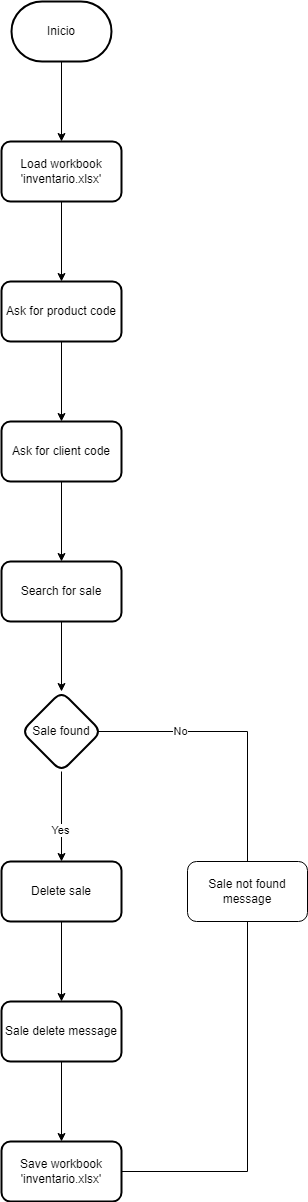

The diagram above was exported from draw.io. Its source (the exported page's mxGraphModel, read from the mxfile embedded in the PNG):
<mxGraphModel dx="1434" dy="790" grid="1" gridSize="10" guides="1" tooltips="1" connect="1" arrows="1" fold="1" page="1" pageScale="1" pageWidth="827" pageHeight="1169" math="0" shadow="0">
  <root>
    <mxCell id="0" />
    <mxCell id="1" parent="0" />
    <mxCell id="mRlFvwDXLf8fqFjvFqfs-30" value="" style="edgeStyle=orthogonalEdgeStyle;rounded=0;orthogonalLoop=1;jettySize=auto;html=1;" edge="1" parent="1" source="mRlFvwDXLf8fqFjvFqfs-28" target="mRlFvwDXLf8fqFjvFqfs-29">
      <mxGeometry relative="1" as="geometry" />
    </mxCell>
    <mxCell id="mRlFvwDXLf8fqFjvFqfs-28" value="Inicio" style="strokeWidth=2;html=1;shape=mxgraph.flowchart.terminator;whiteSpace=wrap;" vertex="1" parent="1">
      <mxGeometry x="364" y="60" width="100" height="60" as="geometry" />
    </mxCell>
    <mxCell id="mRlFvwDXLf8fqFjvFqfs-32" value="" style="edgeStyle=orthogonalEdgeStyle;rounded=0;orthogonalLoop=1;jettySize=auto;html=1;" edge="1" parent="1" source="mRlFvwDXLf8fqFjvFqfs-29" target="mRlFvwDXLf8fqFjvFqfs-31">
      <mxGeometry relative="1" as="geometry" />
    </mxCell>
    <mxCell id="mRlFvwDXLf8fqFjvFqfs-29" value="Load workbook 'inventario.xlsx'" style="rounded=1;whiteSpace=wrap;html=1;strokeWidth=2;" vertex="1" parent="1">
      <mxGeometry x="354" y="200" width="120" height="60" as="geometry" />
    </mxCell>
    <mxCell id="mRlFvwDXLf8fqFjvFqfs-34" value="" style="edgeStyle=orthogonalEdgeStyle;rounded=0;orthogonalLoop=1;jettySize=auto;html=1;" edge="1" parent="1" source="mRlFvwDXLf8fqFjvFqfs-31" target="mRlFvwDXLf8fqFjvFqfs-33">
      <mxGeometry relative="1" as="geometry" />
    </mxCell>
    <mxCell id="mRlFvwDXLf8fqFjvFqfs-31" value="Ask for product code" style="whiteSpace=wrap;html=1;rounded=1;strokeWidth=2;" vertex="1" parent="1">
      <mxGeometry x="354" y="340" width="120" height="60" as="geometry" />
    </mxCell>
    <mxCell id="mRlFvwDXLf8fqFjvFqfs-36" value="" style="edgeStyle=orthogonalEdgeStyle;rounded=0;orthogonalLoop=1;jettySize=auto;html=1;" edge="1" parent="1" source="mRlFvwDXLf8fqFjvFqfs-33" target="mRlFvwDXLf8fqFjvFqfs-35">
      <mxGeometry relative="1" as="geometry" />
    </mxCell>
    <mxCell id="mRlFvwDXLf8fqFjvFqfs-33" value="Ask for client code" style="whiteSpace=wrap;html=1;rounded=1;strokeWidth=2;" vertex="1" parent="1">
      <mxGeometry x="354" y="480" width="120" height="60" as="geometry" />
    </mxCell>
    <mxCell id="mRlFvwDXLf8fqFjvFqfs-38" value="" style="edgeStyle=orthogonalEdgeStyle;rounded=0;orthogonalLoop=1;jettySize=auto;html=1;" edge="1" parent="1" source="mRlFvwDXLf8fqFjvFqfs-35" target="mRlFvwDXLf8fqFjvFqfs-37">
      <mxGeometry relative="1" as="geometry" />
    </mxCell>
    <mxCell id="mRlFvwDXLf8fqFjvFqfs-35" value="Search for sale" style="whiteSpace=wrap;html=1;rounded=1;strokeWidth=2;" vertex="1" parent="1">
      <mxGeometry x="354" y="620" width="120" height="60" as="geometry" />
    </mxCell>
    <mxCell id="mRlFvwDXLf8fqFjvFqfs-43" value="" style="edgeStyle=orthogonalEdgeStyle;rounded=0;orthogonalLoop=1;jettySize=auto;html=1;" edge="1" parent="1" source="mRlFvwDXLf8fqFjvFqfs-37" target="mRlFvwDXLf8fqFjvFqfs-42">
      <mxGeometry relative="1" as="geometry" />
    </mxCell>
    <mxCell id="mRlFvwDXLf8fqFjvFqfs-49" value="Yes" style="edgeLabel;html=1;align=center;verticalAlign=middle;resizable=0;points=[];" vertex="1" connectable="0" parent="mRlFvwDXLf8fqFjvFqfs-43">
      <mxGeometry x="0.2889" y="-2" relative="1" as="geometry">
        <mxPoint as="offset" />
      </mxGeometry>
    </mxCell>
    <mxCell id="mRlFvwDXLf8fqFjvFqfs-37" value="Sale found" style="rhombus;whiteSpace=wrap;html=1;rounded=1;strokeWidth=2;" vertex="1" parent="1">
      <mxGeometry x="374" y="750" width="80" height="80" as="geometry" />
    </mxCell>
    <mxCell id="mRlFvwDXLf8fqFjvFqfs-39" value="" style="endArrow=none;html=1;rounded=0;entryX=0.5;entryY=0;entryDx=0;entryDy=0;" edge="1" parent="1" target="mRlFvwDXLf8fqFjvFqfs-41">
      <mxGeometry width="50" height="50" relative="1" as="geometry">
        <mxPoint x="450" y="790" as="sourcePoint" />
        <mxPoint x="560" y="920" as="targetPoint" />
        <Array as="points">
          <mxPoint x="600" y="790" />
        </Array>
      </mxGeometry>
    </mxCell>
    <mxCell id="mRlFvwDXLf8fqFjvFqfs-40" value="No" style="edgeLabel;html=1;align=center;verticalAlign=middle;resizable=0;points=[];" vertex="1" connectable="0" parent="mRlFvwDXLf8fqFjvFqfs-39">
      <mxGeometry x="-0.4167" y="1" relative="1" as="geometry">
        <mxPoint as="offset" />
      </mxGeometry>
    </mxCell>
    <mxCell id="mRlFvwDXLf8fqFjvFqfs-41" value="Sale not found message" style="rounded=1;whiteSpace=wrap;html=1;" vertex="1" parent="1">
      <mxGeometry x="540" y="920" width="120" height="60" as="geometry" />
    </mxCell>
    <mxCell id="mRlFvwDXLf8fqFjvFqfs-45" value="" style="edgeStyle=orthogonalEdgeStyle;rounded=0;orthogonalLoop=1;jettySize=auto;html=1;" edge="1" parent="1" source="mRlFvwDXLf8fqFjvFqfs-42" target="mRlFvwDXLf8fqFjvFqfs-44">
      <mxGeometry relative="1" as="geometry" />
    </mxCell>
    <mxCell id="mRlFvwDXLf8fqFjvFqfs-42" value="Delete sale" style="whiteSpace=wrap;html=1;rounded=1;strokeWidth=2;" vertex="1" parent="1">
      <mxGeometry x="354" y="920" width="120" height="60" as="geometry" />
    </mxCell>
    <mxCell id="mRlFvwDXLf8fqFjvFqfs-47" value="" style="edgeStyle=orthogonalEdgeStyle;rounded=0;orthogonalLoop=1;jettySize=auto;html=1;" edge="1" parent="1" source="mRlFvwDXLf8fqFjvFqfs-44" target="mRlFvwDXLf8fqFjvFqfs-46">
      <mxGeometry relative="1" as="geometry" />
    </mxCell>
    <mxCell id="mRlFvwDXLf8fqFjvFqfs-44" value="Sale delete message" style="whiteSpace=wrap;html=1;rounded=1;strokeWidth=2;" vertex="1" parent="1">
      <mxGeometry x="354" y="1060" width="120" height="60" as="geometry" />
    </mxCell>
    <mxCell id="mRlFvwDXLf8fqFjvFqfs-46" value="Save workbook 'inventario.xlsx'" style="whiteSpace=wrap;html=1;rounded=1;strokeWidth=2;" vertex="1" parent="1">
      <mxGeometry x="354" y="1200" width="120" height="60" as="geometry" />
    </mxCell>
    <mxCell id="mRlFvwDXLf8fqFjvFqfs-48" value="" style="endArrow=none;html=1;rounded=0;exitX=1;exitY=0.5;exitDx=0;exitDy=0;" edge="1" parent="1" source="mRlFvwDXLf8fqFjvFqfs-46">
      <mxGeometry width="50" height="50" relative="1" as="geometry">
        <mxPoint x="550" y="1030" as="sourcePoint" />
        <mxPoint x="600" y="980" as="targetPoint" />
        <Array as="points">
          <mxPoint x="600" y="1230" />
        </Array>
      </mxGeometry>
    </mxCell>
  </root>
</mxGraphModel>